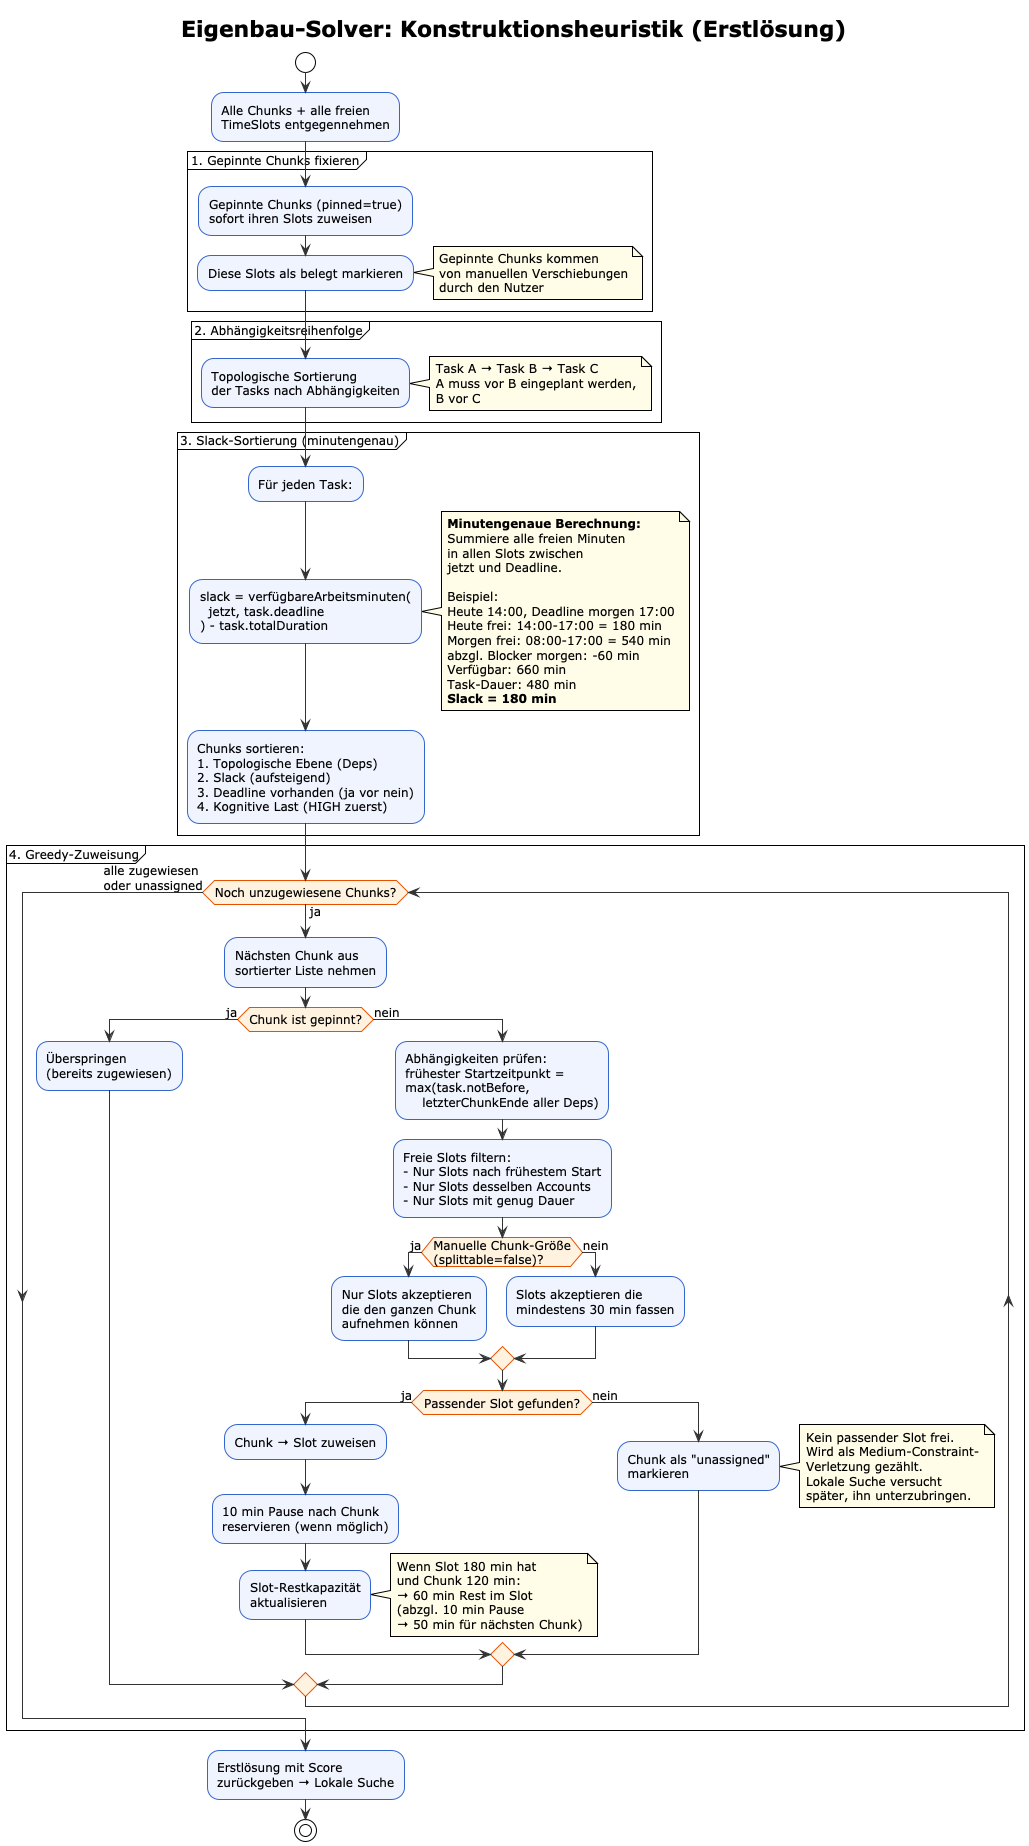

The diagram above was rendered by PlantUML. Its source (embedded in the PNG):
@startuml
!theme plain
title Eigenbau-Solver: Konstruktionsheuristik (Erstlösung)

skinparam backgroundColor white
skinparam activityBackgroundColor #F0F4FF
skinparam activityBorderColor #3366CC
skinparam activityDiamondBackgroundColor #FFF3E0
skinparam activityDiamondBorderColor #E65100
skinparam noteBackgroundColor #FFFDE7
skinparam arrowColor #333333
skinparam defaultFontSize 12

start

:Alle Chunks + alle freien\nTimeSlots entgegennehmen;

partition "1. Gepinnte Chunks fixieren" {
  :Gepinnte Chunks (pinned=true)\nsofort ihren Slots zuweisen;
  :Diese Slots als belegt markieren;

  note right
    Gepinnte Chunks kommen
    von manuellen Verschiebungen
    durch den Nutzer
  end note
}

partition "2. Abhängigkeitsreihenfolge" {
  :Topologische Sortierung\nder Tasks nach Abhängigkeiten;

  note right
    Task A → Task B → Task C
    A muss vor B eingeplant werden,
    B vor C
  end note
}

partition "3. Slack-Sortierung (minutengenau)" {
  :Für jeden Task:;

  :slack = verfügbareArbeitsminuten(\n  jetzt, task.deadline\n) - task.totalDuration;

  note right
    **Minutengenaue Berechnung:**
    Summiere alle freien Minuten
    in allen Slots zwischen
    jetzt und Deadline.

    Beispiel:
    Heute 14:00, Deadline morgen 17:00
    Heute frei: 14:00-17:00 = 180 min
    Morgen frei: 08:00-17:00 = 540 min
    abzgl. Blocker morgen: -60 min
    Verfügbar: 660 min
    Task-Dauer: 480 min
    **Slack = 180 min**
  end note

  :Chunks sortieren:\n1. Topologische Ebene (Deps)\n2. Slack (aufsteigend)\n3. Deadline vorhanden (ja vor nein)\n4. Kognitive Last (HIGH zuerst);
}

partition "4. Greedy-Zuweisung" {

  while (Noch unzugewiesene Chunks?) is (ja)

    :Nächsten Chunk aus\nsortierter Liste nehmen;

    if (Chunk ist gepinnt?) then (ja)
      :Überspringen\n(bereits zugewiesen);
    else (nein)

      :Abhängigkeiten prüfen:\nfrühester Startzeitpunkt =\nmax(task.notBefore,\n    letzterChunkEnde aller Deps);

      :Freie Slots filtern:\n- Nur Slots nach frühestem Start\n- Nur Slots desselben Accounts\n- Nur Slots mit genug Dauer;

      if (Manuelle Chunk-Größe\n(splittable=false)?) then (ja)
        :Nur Slots akzeptieren\ndie den ganzen Chunk\naufnehmen können;
      else (nein)
        :Slots akzeptieren die\nmindestens 30 min fassen;
      endif

      if (Passender Slot gefunden?) then (ja)
        :Chunk → Slot zuweisen;

        :10 min Pause nach Chunk\nreservieren (wenn möglich);

        :Slot-Restkapazität\naktualisieren;

        note right
          Wenn Slot 180 min hat
          und Chunk 120 min:
          → 60 min Rest im Slot
          (abzgl. 10 min Pause
          → 50 min für nächsten Chunk)
        end note

      else (nein)
        :Chunk als "unassigned"\nmarkieren;
        note right
          Kein passender Slot frei.
          Wird als Medium-Constraint-
          Verletzung gezählt.
          Lokale Suche versucht
          später, ihn unterzubringen.
        end note
      endif
    endif

  endwhile (alle zugewiesen\noder unassigned)
}

:Erstlösung mit Score\nzurückgeben → Lokale Suche;

stop

@enduml